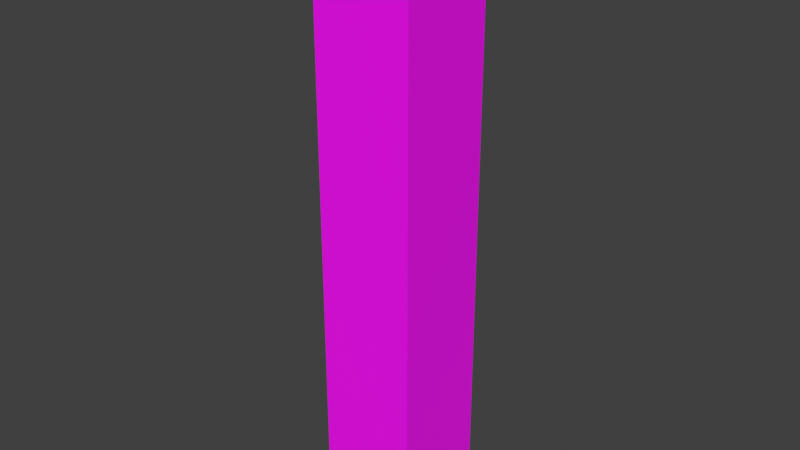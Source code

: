 # Source: STRUCTURE_Pillar_.5x.5x3.blend  (saved by Blender 5.1.29; exported with 4.5.12 LTS)
import bpy
from mathutils import Matrix  # noqa: F401  (used for matrix-valued properties, if any)

bpy.ops.wm.read_factory_settings(use_empty=True)
scene = bpy.context.scene
scene.name = 'Scene'

# ---- collections
col_collection = bpy.data.collections.new('Collection'); scene.collection.children.link(col_collection)

# ---- images (referenced by path relative to the original .blend; pixels are not part of the script)
import os
ASSET_DIR = os.environ.get("B2B_ASSET_DIR", "")  # directory of the original .blend (textures are referenced by path, not embedded)
HERE = os.path.dirname(os.path.abspath(__file__))  # packed textures are extracted next to this script under _unpacked/

def load_image(name, relpath, width, height, colorspace="sRGB"):
    """Load a texture the original file referenced (path relative to the .blend, or extracted next to this script)."""
    p = next((c for c in (os.path.join(HERE, relpath), os.path.join(ASSET_DIR, relpath)) if relpath and os.path.exists(c)), "")
    if p:
        img = bpy.data.images.load(p, check_existing=True)
        img.name = name
    else:  # same state as the original file: an image datablock whose file is absent (Cycles renders it pink)
        img = bpy.data.images.new(name, width, height)
        img.source = "FILE"
        img.filepath = "//" + (relpath or name)
    img.colorspace_settings.name = colorspace
    return img
img_base_png = load_image('base.png', 'base.png', 1024, 1024, 'sRGB')

# ---- materials (node trees are filled in below, after node groups)
mat_structure_pillar__5x_5x3 = bpy.data.materials.new('STRUCTURE_Pillar_.5x.5x3')
mat_structure_pillar__5x_5x3.alpha_threshold = 0.0
mat_structure_pillar__5x_5x3.use_backface_culling_lightprobe_volume = False
mat_structure_pillar__5x_5x3.roughness = 0.5
mat_structure_pillar__5x_5x3.line_color = (0.0, 0.0, 0.0, 1.0)

# ---- material node trees
mat_structure_pillar__5x_5x3.use_nodes = True; mat_structure_pillar__5x_5x3.node_tree.nodes.clear()

# ---- world
world_world = bpy.data.worlds.new('World'); scene.world = world_world
world_world.use_nodes = True; world_world.node_tree.nodes.clear()
_N = world_world.node_tree.nodes; _L = world_world.node_tree.links
n0 = _N.new('ShaderNodeOutputWorld'); n0.name = 'World Output'; n0.location = (200, 100)
n1 = _N.new('ShaderNodeBackground'); n1.name = 'Background'; n1.location = (-200, 100)
n1.inputs[0].default_value = (0.05088, 0.05088, 0.05088, 1.0)
_L.new(n1.outputs[0], n0.inputs[0])
n0.is_active_output = True
world_world.color = (0.05088, 0.05088, 0.05088)
world_world.sun_shadow_jitter_overblur = 0.0

# ---- meshes
me_structure_pillar__5x_5x3 = bpy.data.meshes.new('STRUCTURE_Pillar_.5x.5x3')
me_structure_pillar__5x_5x3.from_pydata([(-0.25, 0.0, 0.0), (-0.25, 0.0, 3.0), (-0.25, 0.5, 0.0), (-0.25, 0.5, 3.0), (0.25, 0.0, 0.0), (0.25, 0.0, 3.0), (0.25, 0.5, 0.0), (0.25, 0.5, 3.0)], [], [(0, 1, 3, 2), (2, 3, 7, 6), (6, 7, 5, 4), (4, 5, 1, 0), (2, 6, 4, 0), (7, 3, 1, 5)])
_uv = me_structure_pillar__5x_5x3.uv_layers.new(name='UVMap')
_uv.uv.foreach_set('vector', [0.6667, 5.699e-09, 0.6667, 1.0, 0.5, 1.0, 0.5, 2.533e-09, 0.5, 2.533e-09, 0.5, 1.0, 0.3333, 1.0, 0.3333, 0.0, 1.0, 1.076e-08, 1.0, 1.0, 0.8333, 1.0, 0.8333, 8.231e-09, 0.8333, 8.231e-09, 0.8333, 1.0, 0.6667, 1.0, 0.6667, 5.699e-09, 1.0, 0.0, 1.0, 0.1667, 0.8333, 0.1667, 0.8333, 1.49e-08, 1.0, 0.0, 1.0, 0.1667, 0.8333, 0.1667, 0.8333, 8.833e-08])
me_structure_pillar__5x_5x3.materials.append(mat_structure_pillar__5x_5x3)
me_structure_pillar__5x_5x3.update()

# ---- objects
ob_structure_pillar__5x_5x3 = bpy.data.objects.new('STRUCTURE_Pillar_.5x.5x3', me_structure_pillar__5x_5x3)
_N = mat_structure_pillar__5x_5x3.node_tree.nodes; _L = mat_structure_pillar__5x_5x3.node_tree.links
n0 = _N.new('ShaderNodeOutputMaterial'); n0.name = 'Material Output'; n0.location = (599, 167)
n1 = _N.new('ShaderNodeBsdfPrincipled'); n1.name = 'Principled BSDF'; n1.location = (332, 169)
n2 = _N.new('ShaderNodeTexCoord'); n2.name = 'Texture Coordinate'; n2.location = (-339, 127)
n2.object = None
n3 = _N.new('ShaderNodeMapping'); n3.name = 'Mapping'; n3.location = (-141, 171)
n3.inputs[3].default_value = (3.0, 3.0, 3.0)
n4 = _N.new('ShaderNodeTexImage'); n4.name = 'Image Texture'; n4.location = (49, 159)
n4.image = img_base_png
_L.new(n1.outputs[0], n0.inputs[0])
_L.new(n4.outputs[0], n1.inputs[0])
_L.new(n3.outputs[0], n4.inputs[0])
_L.new(n2.outputs[2], n3.inputs[0])
n0.is_active_output = True

# ---- transforms, parenting, visibility, modifiers, constraints
ob_structure_pillar__5x_5x3.location = (0.0, 0.0, 0.0)

# ---- collection membership
col_collection.objects.link(ob_structure_pillar__5x_5x3)

# ---- scene / render settings (as saved in the file)
scene.frame_start = 1; scene.frame_end = 250; scene.frame_set(1)
scene.render.engine = 'BLENDER_EEVEE_NEXT'
scene.render.bake_bias = 0.0
scene.render.bake_samples = 0
scene.cycles.sampling_pattern = 'TABULATED_SOBOL'
scene.eevee.use_volume_custom_range = False
scene.view_settings.view_transform = 'Standard'
bpy.context.view_layer.update()

# ---- added for rendering (the .blend has no active camera and no usable light): camera, sun
cam_auto = bpy.data.cameras.new('AutoCamera')
cam_auto.lens = 50.0
cam_auto.sensor_width = 36.0
cam_auto.clip_end = 1000.0
ob_auto_camera = bpy.data.objects.new('AutoCamera', cam_auto)
scene.collection.objects.link(ob_auto_camera)
ob_auto_camera.location = (2.85173, -3.17208, 3.78139)
ob_auto_camera.rotation_euler = (1.09748, -7.21219e-08, 0.694738)
scene.camera = ob_auto_camera
light_auto_sun = bpy.data.lights.new('AutoSun', 'SUN')
light_auto_sun.energy = 3.0
light_auto_sun.angle = 0.0523599
ob_auto_sun = bpy.data.objects.new('AutoSun', light_auto_sun)
scene.collection.objects.link(ob_auto_sun)
ob_auto_sun.rotation_euler = (0.872665, 0.174533, 0.523599)
bpy.context.view_layer.update()
